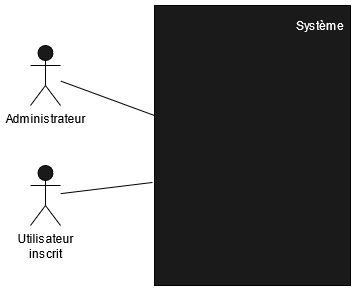

The diagram above was exported from draw.io. Its source (the exported page's mxGraphModel, read from the mxfile embedded in the PNG):
<mxGraphModel dx="748" dy="785" grid="1" gridSize="10" guides="1" tooltips="1" connect="1" arrows="1" fold="1" page="1" pageScale="1" pageWidth="827" pageHeight="1169" math="0" shadow="0">
  <root>
    <mxCell id="0" />
    <mxCell id="1" parent="0" />
    <mxCell id="IFSKDsb2md-tG7IBpEMx-1" value="" style="rounded=0;whiteSpace=wrap;html=1;fillColor=#1A1A1A;" parent="1" vertex="1">
      <mxGeometry x="294" y="190" width="196" height="280" as="geometry" />
    </mxCell>
    <mxCell id="IFSKDsb2md-tG7IBpEMx-2" value="&lt;font color=&quot;#FFFFFF&quot;&gt;Système&lt;/font&gt;" style="text;html=1;strokeColor=none;fillColor=none;align=center;verticalAlign=middle;whiteSpace=wrap;rounded=0;" parent="1" vertex="1">
      <mxGeometry x="440" y="200" width="40" height="20" as="geometry" />
    </mxCell>
    <mxCell id="IFSKDsb2md-tG7IBpEMx-3" value="Administrateur" style="shape=umlActor;verticalLabelPosition=bottom;verticalAlign=top;html=1;outlineConnect=0;fillColor=#1A1A1A;" parent="1" vertex="1">
      <mxGeometry x="170" y="230" width="30" height="60" as="geometry" />
    </mxCell>
    <mxCell id="IFSKDsb2md-tG7IBpEMx-4" value="&lt;div&gt;Utilisateur &lt;br&gt;&lt;/div&gt;&lt;div&gt;inscrit&lt;/div&gt;" style="shape=umlActor;verticalLabelPosition=bottom;verticalAlign=top;html=1;fillColor=#1A1A1A;" parent="1" vertex="1">
      <mxGeometry x="170" y="350" width="30" height="60" as="geometry" />
    </mxCell>
    <mxCell id="IFSKDsb2md-tG7IBpEMx-6" value="" style="endArrow=none;html=1;entryX=0;entryY=0.393;entryDx=0;entryDy=0;entryPerimeter=0;" parent="1" source="IFSKDsb2md-tG7IBpEMx-3" target="IFSKDsb2md-tG7IBpEMx-1" edge="1">
      <mxGeometry width="50" height="50" relative="1" as="geometry">
        <mxPoint x="240" y="370" as="sourcePoint" />
        <mxPoint x="290" y="320" as="targetPoint" />
      </mxGeometry>
    </mxCell>
    <mxCell id="IFSKDsb2md-tG7IBpEMx-7" value="" style="endArrow=none;html=1;entryX=-0.01;entryY=0.632;entryDx=0;entryDy=0;entryPerimeter=0;" parent="1" source="IFSKDsb2md-tG7IBpEMx-4" target="IFSKDsb2md-tG7IBpEMx-1" edge="1">
      <mxGeometry width="50" height="50" relative="1" as="geometry">
        <mxPoint x="250" y="470" as="sourcePoint" />
        <mxPoint x="300" y="420" as="targetPoint" />
      </mxGeometry>
    </mxCell>
  </root>
</mxGraphModel>